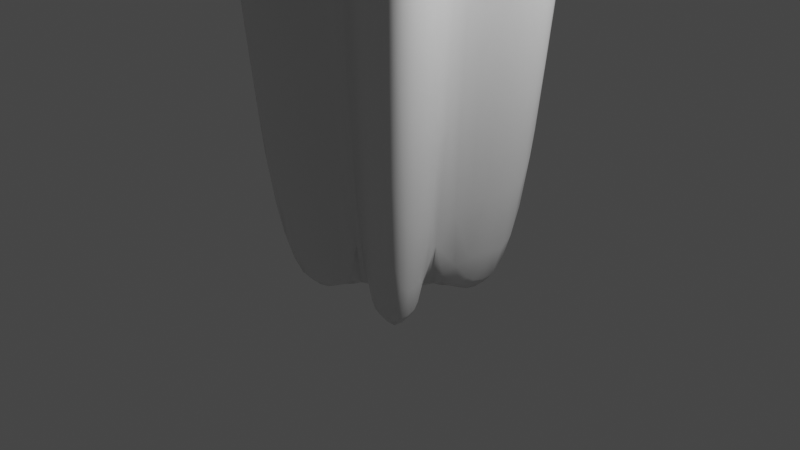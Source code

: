 # Source: Teeth.blend  (saved by Blender 3.0.42; exported with 4.5.12 LTS)
import bpy
from mathutils import Matrix  # noqa: F401  (used for matrix-valued properties, if any)

bpy.ops.wm.read_factory_settings(use_empty=True)
scene = bpy.context.scene
scene.name = 'Scene'

# ---- collections
col_collection = bpy.data.collections.new('Collection'); scene.collection.children.link(col_collection)

# ---- materials (node trees are filled in below, after node groups)
mat_material = bpy.data.materials.new('Material')
mat_material.alpha_threshold = 0.0
mat_material.use_transparent_shadow = False
mat_material.line_color = (0.0, 0.0, 0.0, 1.0)

# ---- material node trees
mat_material.use_nodes = True; mat_material.node_tree.nodes.clear()
_N = mat_material.node_tree.nodes; _L = mat_material.node_tree.links
n0 = _N.new('ShaderNodeOutputMaterial'); n0.name = 'Material Output'; n0.location = (300, 300)
n1 = _N.new('ShaderNodeBsdfPrincipled'); n1.name = 'Principled BSDF'; n1.location = (10, 300)
n1.distribution = 'GGX'
n1.subsurface_method = 'RANDOM_WALK_SKIN'
n1.inputs[2].default_value = 0.4
n1.inputs[3].default_value = 1.45
n1.inputs[27].default_value = (0.0, 0.0, 0.0, 1.0)
n1.inputs[28].default_value = 1.0
_L.new(n1.outputs[0], n0.inputs[0])
n0.is_active_output = True

# ---- world
world_world = bpy.data.worlds.new('World'); scene.world = world_world
world_world.use_nodes = True; world_world.node_tree.nodes.clear()
_N = world_world.node_tree.nodes; _L = world_world.node_tree.links
n0 = _N.new('ShaderNodeOutputWorld'); n0.name = 'World Output'; n0.location = (300, 300)
n1 = _N.new('ShaderNodeBackground'); n1.name = 'Background'; n1.location = (10, 300)
n1.inputs[0].default_value = (0.05088, 0.05088, 0.05088, 1.0)
_L.new(n1.outputs[0], n0.inputs[0])
n0.is_active_output = True
world_world.color = (0.05088, 0.05088, 0.05088)
world_world.use_sun_shadow = False
world_world.sun_shadow_jitter_overblur = 0.0

# ---- cameras
cam_camera = bpy.data.cameras.new('Camera')
cam_camera.clip_end = 100.0
cam_camera.ortho_scale = 7.314

# ---- lights
light_light = bpy.data.lights.new('Light', 'POINT')
light_light.transmission_factor = 0.0
light_light.energy = 1000.0
light_light.shadow_soft_size = 0.1
light_light.shadow_maximum_resolution = 0.006
light_light.use_absolute_resolution = True

# ---- meshes
me_cube = bpy.data.meshes.new('Cube')
me_cube.from_pydata([(2.329, 2.329, 1.166), (1.0, 1.0, -1.0), (2.329, -2.329, 1.166), (1.0, -1.0, -1.0), (-2.329, 2.329, 1.166), (-1.0, 1.0, -1.0), (-2.329, -2.329, 1.166), (-1.0, -1.0, -1.0), (0.0, 0.5, -1.0), (1.847e-09, -1.035, 1.286), (-0.5, 0.0, -1.0), (1.035, -4.926e-09, 1.286), (-1.035, -4.926e-09, 1.286), (0.5, 0.0, -1.0), (-1.0, -0.5, -1.0), (2.27, -1.135, 1.166), (-2.27, -1.135, 1.166), (1.0, -0.5, -1.0), (-2.27, 1.135, 1.166), (1.0, 0.5, -1.0), (-1.0, 0.5, -1.0), (2.27, 1.135, 1.166), (0.0, -0.5, -1.0), (1.847e-09, 1.035, 1.286), (0.0, 0.0, -1.0), (1.324e-09, -3.532e-09, 1.417), (-0.5, 1.0, -1.0), (-1.135, -2.27, 1.166), (-0.5, -0.5, -1.0), (-0.5, 0.5, -1.0), (-0.5, -1.0, -1.0), (-1.135, 2.27, 1.166), (-1.102, -1.102, 1.294), (-1.102, 1.102, 1.294), (0.5, -1.0, -1.0), (1.135, 2.27, 1.166), (0.5, 1.0, -1.0), (1.135, -2.27, 1.166), (1.102, -1.102, 1.294), (0.5, -0.5, -1.0), (0.5, 0.5, -1.0), (1.102, 1.102, 1.294), (1.29, 1.29, 0.6018), (-1.29, -1.29, 0.6018), (1.29, -1.29, 0.6018), (-1.29, 1.29, 0.6018), (0.595, -2.833e-09, 0.6455), (-0.595, -2.833e-09, 0.6455), (-1.26, -0.6298, 0.6151), (1.26, -0.6298, 0.6151), (1.26, 0.6298, 0.6151), (-1.26, 0.6298, 0.6151), (-0.6298, 1.26, 0.6151), (-0.6298, -1.26, 0.6151), (0.6298, -1.26, 0.6151), (0.6298, 1.26, 0.6151), (1.062e-09, 0.595, 0.6455), (1.062e-09, -0.595, 0.6455), (-2.13, -2.13, 0.6807), (2.13, 2.13, 0.6807), (2.13, -2.13, 0.6807), (-2.13, 2.13, 0.6807), (0.9692, -3.664e-09, 0.7244), (-0.9692, -3.664e-09, 0.7244), (-2.087, -1.044, 0.6905), (2.087, -1.044, 0.6905), (2.087, 1.044, 0.6905), (-2.087, 1.044, 0.6905), (-1.044, 2.087, 0.6905), (-1.044, -2.087, 0.6905), (1.044, -2.087, 0.6905), (1.044, 2.087, 0.6905), (1.374e-09, 0.9692, 0.7244), (1.374e-09, -0.9692, 0.7244)], [], [(32, 16, 6, 27), (69, 27, 6, 58), (67, 18, 4, 61), (39, 17, 3, 34), (65, 15, 2, 60), (71, 35, 0, 59), (70, 37, 9, 73), (38, 9, 37), (41, 23, 25, 11), (66, 21, 11, 62), (40, 19, 13), (64, 16, 12, 63), (33, 18, 12), (58, 6, 16, 64), (11, 25, 9, 38), (62, 11, 15, 65), (13, 17, 39), (12, 16, 32), (31, 4, 18, 33), (36, 1, 19, 40), (59, 0, 21, 66), (35, 23, 41), (63, 12, 18, 67), (26, 8, 29), (10, 24, 22, 28), (29, 8, 24, 10), (28, 22, 30), (68, 31, 23, 72), (61, 4, 31, 68), (14, 28, 30, 7), (20, 29, 10), (10, 28, 14), (5, 26, 29, 20), (23, 31, 33), (25, 12, 32, 9), (23, 33, 12, 25), (73, 9, 27, 69), (9, 32, 27), (0, 35, 41, 21), (8, 36, 40), (24, 13, 39, 22), (11, 38, 15), (8, 40, 13, 24), (21, 41, 11), (15, 38, 37, 2), (60, 2, 37, 70), (72, 23, 35, 71), (22, 39, 34), (8, 56, 55, 36), (3, 44, 54, 34), (22, 57, 53, 30), (5, 45, 52, 26), (26, 52, 56, 8), (10, 47, 51, 20), (1, 42, 50, 19), (13, 46, 49, 17), (7, 43, 48, 14), (14, 48, 47, 10), (19, 50, 46, 13), (34, 54, 57, 22), (36, 55, 42, 1), (17, 49, 44, 3), (20, 51, 45, 5), (30, 53, 43, 7), (56, 72, 71, 55), (44, 60, 70, 54), (57, 73, 69, 53), (45, 61, 68, 52), (52, 68, 72, 56), (47, 63, 67, 51), (42, 59, 66, 50), (46, 62, 65, 49), (43, 58, 64, 48), (48, 64, 63, 47), (50, 66, 62, 46), (54, 70, 73, 57), (55, 71, 59, 42), (49, 65, 60, 44), (51, 67, 61, 45), (53, 69, 58, 43)])
me_cube.polygons.foreach_set('use_smooth', [True] * 80)
_uv = me_cube.uv_layers.new(name='UVMap')
_uv.uv.foreach_set('vector', [0.8125, 0.6875, 0.875, 0.6875, 0.875, 0.75, 0.8125, 0.75, 0.5965, 0.9375, 0.625, 0.9375, 0.625, 1.0, 0.5965, 1.0, 0.5965, 0.1875, 0.625, 0.1875, 0.625, 0.25, 0.5965, 0.25, 0.3125, 0.6875, 0.375, 0.6875, 0.375, 0.75, 0.3125, 0.75, 0.5965, 0.6875, 0.625, 0.6875, 0.625, 0.75, 0.5965, 0.75, 0.5965, 0.4375, 0.625, 0.4375, 0.625, 0.5, 0.5965, 0.5, 0.5965, 0.8125, 0.625, 0.8125, 0.625, 0.875, 0.5965, 0.875, 0.6875, 0.6875, 0.75, 0.75, 0.6875, 0.75, 0.6875, 0.5625, 0.75, 0.5625, 0.75, 0.625, 0.6875, 0.625, 0.5965, 0.5625, 0.625, 0.5625, 0.625, 0.625, 0.5965, 0.625, 0.3125, 0.5625, 0.375, 0.5625, 0.3125, 0.625, 0.5965, 0.0625, 0.625, 0.0625, 0.625, 0.125, 0.5965, 0.125, 0.8125, 0.5625, 0.875, 0.5625, 0.8125, 0.625, 0.5965, 0.0, 0.625, 0.0, 0.625, 0.0625, 0.5965, 0.0625, 0.6875, 0.625, 0.75, 0.625, 0.75, 0.6875, 0.6875, 0.6875, 0.5965, 0.625, 0.625, 0.625, 0.625, 0.6875, 0.5965, 0.6875, 0.375, 0.625, 0.375, 0.6875, 0.3125, 0.6875, 0.875, 0.625, 0.875, 0.6875, 0.8125, 0.6875, 0.8125, 0.5, 0.875, 0.5, 0.875, 0.5625, 0.8125, 0.5625, 0.3125, 0.5, 0.375, 0.5, 0.375, 0.5625, 0.3125, 0.5625, 0.5965, 0.5, 0.625, 0.5, 0.625, 0.5625, 0.5965, 0.5625, 0.6875, 0.5, 0.75, 0.5625, 0.6875, 0.5625, 0.5965, 0.125, 0.625, 0.125, 0.625, 0.1875, 0.5965, 0.1875, 0.1875, 0.5, 0.25, 0.5625, 0.1875, 0.5625, 0.1875, 0.625, 0.25, 0.625, 0.25, 0.6875, 0.1875, 0.6875, 0.1875, 0.5625, 0.25, 0.5625, 0.25, 0.625, 0.1875, 0.625, 0.1875, 0.6875, 0.25, 0.75, 0.1875, 0.75, 0.5965, 0.3125, 0.625, 0.3125, 0.625, 0.375, 0.5965, 0.375, 0.5965, 0.25, 0.625, 0.25, 0.625, 0.3125, 0.5965, 0.3125, 0.125, 0.6875, 0.1875, 0.6875, 0.1875, 0.75, 0.125, 0.75, 0.125, 0.5625, 0.1875, 0.5625, 0.125, 0.625, 0.1875, 0.625, 0.1875, 0.6875, 0.125, 0.6875, 0.125, 0.5, 0.1875, 0.5, 0.1875, 0.5625, 0.125, 0.5625, 0.75, 0.5, 0.8125, 0.5, 0.8125, 0.5625, 0.75, 0.625, 0.8125, 0.625, 0.8125, 0.6875, 0.75, 0.6875, 0.75, 0.5625, 0.8125, 0.5625, 0.8125, 0.625, 0.75, 0.625, 0.5965, 0.875, 0.625, 0.875, 0.625, 0.9375, 0.5965, 0.9375, 0.75, 0.6875, 0.8125, 0.6875, 0.8125, 0.75, 0.625, 0.5, 0.6875, 0.5, 0.6875, 0.5625, 0.625, 0.5625, 0.25, 0.5, 0.3125, 0.5, 0.3125, 0.5625, 0.25, 0.625, 0.3125, 0.625, 0.3125, 0.6875, 0.25, 0.6875, 0.6875, 0.625, 0.6875, 0.6875, 0.625, 0.6875, 0.25, 0.5625, 0.3125, 0.5625, 0.3125, 0.625, 0.25, 0.625, 0.625, 0.5625, 0.6875, 0.5625, 0.625, 0.625, 0.625, 0.6875, 0.6875, 0.6875, 0.6875, 0.75, 0.625, 0.75, 0.5965, 0.75, 0.625, 0.75, 0.625, 0.8125, 0.5965, 0.8125, 0.5965, 0.375, 0.625, 0.375, 0.625, 0.4375, 0.5965, 0.4375, 0.25, 0.6875, 0.3125, 0.6875, 0.3125, 0.75, 0.375, 0.375, 0.5911, 0.375, 0.5911, 0.4375, 0.375, 0.4375, 0.375, 0.75, 0.5911, 0.75, 0.5911, 0.8125, 0.375, 0.8125, 0.375, 0.875, 0.5911, 0.875, 0.5911, 0.9375, 0.375, 0.9375, 0.375, 0.25, 0.5911, 0.25, 0.5911, 0.3125, 0.375, 0.3125, 0.375, 0.3125, 0.5911, 0.3125, 0.5911, 0.375, 0.375, 0.375, 0.375, 0.125, 0.5911, 0.125, 0.5911, 0.1875, 0.375, 0.1875, 0.375, 0.5, 0.5911, 0.5, 0.5911, 0.5625, 0.375, 0.5625, 0.375, 0.625, 0.5911, 0.625, 0.5911, 0.6875, 0.375, 0.6875, 0.375, 0.0, 0.5911, 0.0, 0.5911, 0.0625, 0.375, 0.0625, 0.375, 0.0625, 0.5911, 0.0625, 0.5911, 0.125, 0.375, 0.125, 0.375, 0.5625, 0.5911, 0.5625, 0.5911, 0.625, 0.375, 0.625, 0.375, 0.8125, 0.5911, 0.8125, 0.5911, 0.875, 0.375, 0.875, 0.375, 0.4375, 0.5911, 0.4375, 0.5911, 0.5, 0.375, 0.5, 0.375, 0.6875, 0.5911, 0.6875, 0.5911, 0.75, 0.375, 0.75, 0.375, 0.1875, 0.5911, 0.1875, 0.5911, 0.25, 0.375, 0.25, 0.375, 0.9375, 0.5911, 0.9375, 0.5911, 1.0, 0.375, 1.0, 0.5911, 0.375, 0.5965, 0.375, 0.5965, 0.4375, 0.5911, 0.4375, 0.5911, 0.75, 0.5965, 0.75, 0.5965, 0.8125, 0.5911, 0.8125, 0.5911, 0.875, 0.5965, 0.875, 0.5965, 0.9375, 0.5911, 0.9375, 0.5911, 0.25, 0.5965, 0.25, 0.5965, 0.3125, 0.5911, 0.3125, 0.5911, 0.3125, 0.5965, 0.3125, 0.5965, 0.375, 0.5911, 0.375, 0.5911, 0.125, 0.5965, 0.125, 0.5965, 0.1875, 0.5911, 0.1875, 0.5911, 0.5, 0.5965, 0.5, 0.5965, 0.5625, 0.5911, 0.5625, 0.5911, 0.625, 0.5965, 0.625, 0.5965, 0.6875, 0.5911, 0.6875, 0.5911, 0.0, 0.5965, 0.0, 0.5965, 0.0625, 0.5911, 0.0625, 0.5911, 0.0625, 0.5965, 0.0625, 0.5965, 0.125, 0.5911, 0.125, 0.5911, 0.5625, 0.5965, 0.5625, 0.5965, 0.625, 0.5911, 0.625, 0.5911, 0.8125, 0.5965, 0.8125, 0.5965, 0.875, 0.5911, 0.875, 0.5911, 0.4375, 0.5965, 0.4375, 0.5965, 0.5, 0.5911, 0.5, 0.5911, 0.6875, 0.5965, 0.6875, 0.5965, 0.75, 0.5911, 0.75, 0.5911, 0.1875, 0.5965, 0.1875, 0.5965, 0.25, 0.5911, 0.25, 0.5911, 0.9375, 0.5965, 0.9375, 0.5965, 1.0, 0.5911, 1.0])
me_cube.materials.append(mat_material)
me_cube.use_remesh_preserve_volume = False
me_cube.use_remesh_preserve_attributes = False
me_cube.use_mirror_vertex_groups = False
me_cube.update()

# ---- objects
ob_cube = bpy.data.objects.new('Cube', me_cube)
ob_light = bpy.data.objects.new('Light', light_light)
ob_camera = bpy.data.objects.new('Camera', cam_camera)

# ---- transforms, parenting, visibility, modifiers, constraints
ob_cube.location = (0.03017, -0.05284, 3.586)
ob_cube.scale = (1.0, 1.0, 4.306)
ob_cube.lock_rotations_4d = False
ob_cube.empty_display_type = 'ARROWS'
ob_cube.lineart.crease_threshold = 0.0
_m = ob_cube.modifiers.new('Subdivision', 'SUBSURF')
ob_light.location = (4.076, 1.005, 5.904)
ob_light.rotation_euler = (0.6503, 0.05522, 1.866)
ob_light.lock_rotations_4d = False
ob_light.empty_display_type = 'ARROWS'
ob_light.color = (0.0, 0.0, 0.0, 0.0)
ob_light.lineart.crease_threshold = 0.0
ob_camera.location = (7.359, -6.926, 4.958)
ob_camera.rotation_euler = (1.109, 0.0, 0.8149)
ob_camera.lock_rotations_4d = False
ob_camera.empty_display_type = 'ARROWS'
ob_camera.color = (0.0, 0.0, 0.0, 0.0)
ob_camera.display_type = 'WIRE'
ob_camera.lineart.crease_threshold = 0.0

# ---- collection membership
col_collection.objects.link(ob_cube)
col_collection.objects.link(ob_light)
col_collection.objects.link(ob_camera)

# ---- scene / render settings (as saved in the file)
scene.camera = ob_camera
scene.frame_start = 1; scene.frame_end = 250; scene.frame_set(1)
scene.render.engine = 'BLENDER_EEVEE_NEXT'
scene.cycles.sampling_pattern = 'TABULATED_SOBOL'
scene.cycles.use_light_tree = False
scene.view_settings.view_transform = 'Filmic'
bpy.context.view_layer.update()
